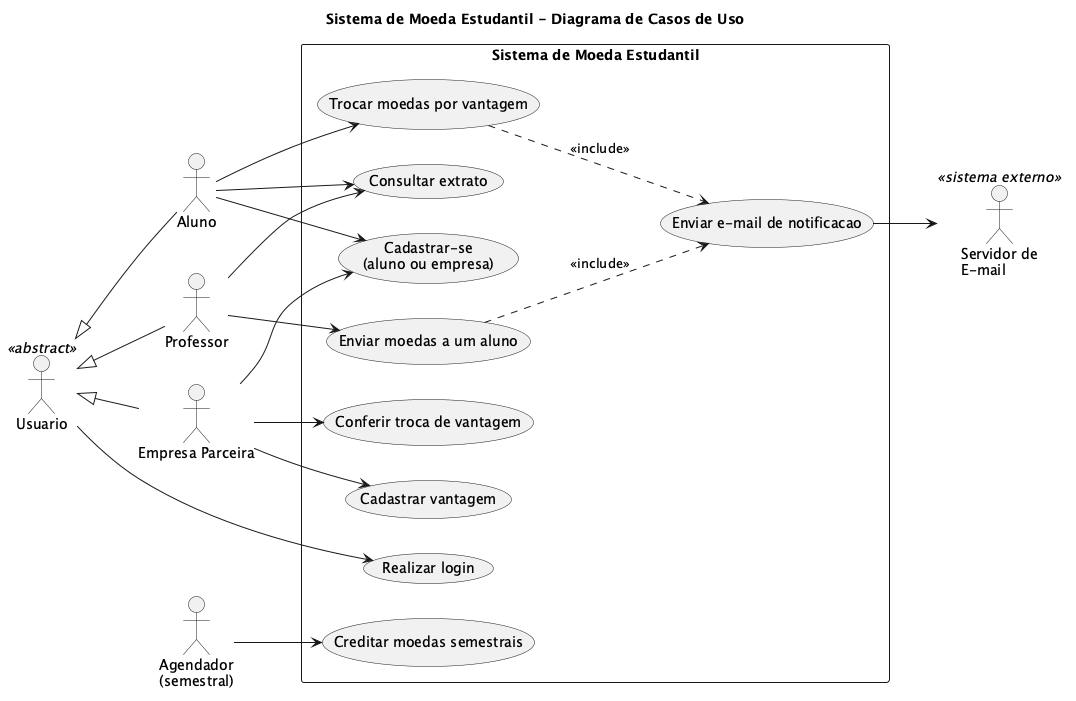

The diagram above was rendered by PlantUML. Its source (embedded in the PNG):
@startuml casos-de-uso
title Sistema de Moeda Estudantil - Diagrama de Casos de Uso
left to right direction
skinparam packageStyle rectangle
skinparam shadowing false

actor Usuario <<abstract>>
actor Aluno
actor Professor
actor "Empresa Parceira" as Empresa
actor "Agendador\n(semestral)" as Agendador
actor "Servidor de\nE-mail" as Email <<sistema externo>>

rectangle "Sistema de Moeda Estudantil" {
  usecase "Realizar login" as UC01
  usecase "Cadastrar-se\n(aluno ou empresa)" as UC02
  usecase "Enviar moedas a um aluno" as UC03
  usecase "Consultar extrato" as UC04
  usecase "Trocar moedas por vantagem" as UC05
  usecase "Cadastrar vantagem" as UC06
  usecase "Conferir troca de vantagem" as UC07
  usecase "Creditar moedas semestrais" as UC08
  usecase "Enviar e-mail de notificacao" as UC09
}

Aluno --> UC02
Aluno --> UC04
Aluno --> UC05

Professor --> UC03
Professor --> UC04

Empresa --> UC02
Empresa --> UC06
Empresa --> UC07

Usuario --> UC01
Usuario <|-- Aluno
Usuario <|-- Professor
Usuario <|-- Empresa

Agendador --> UC08
UC09 --> Email

UC03 ..> UC09 : <<include>>
UC05 ..> UC09 : <<include>>



@enduml